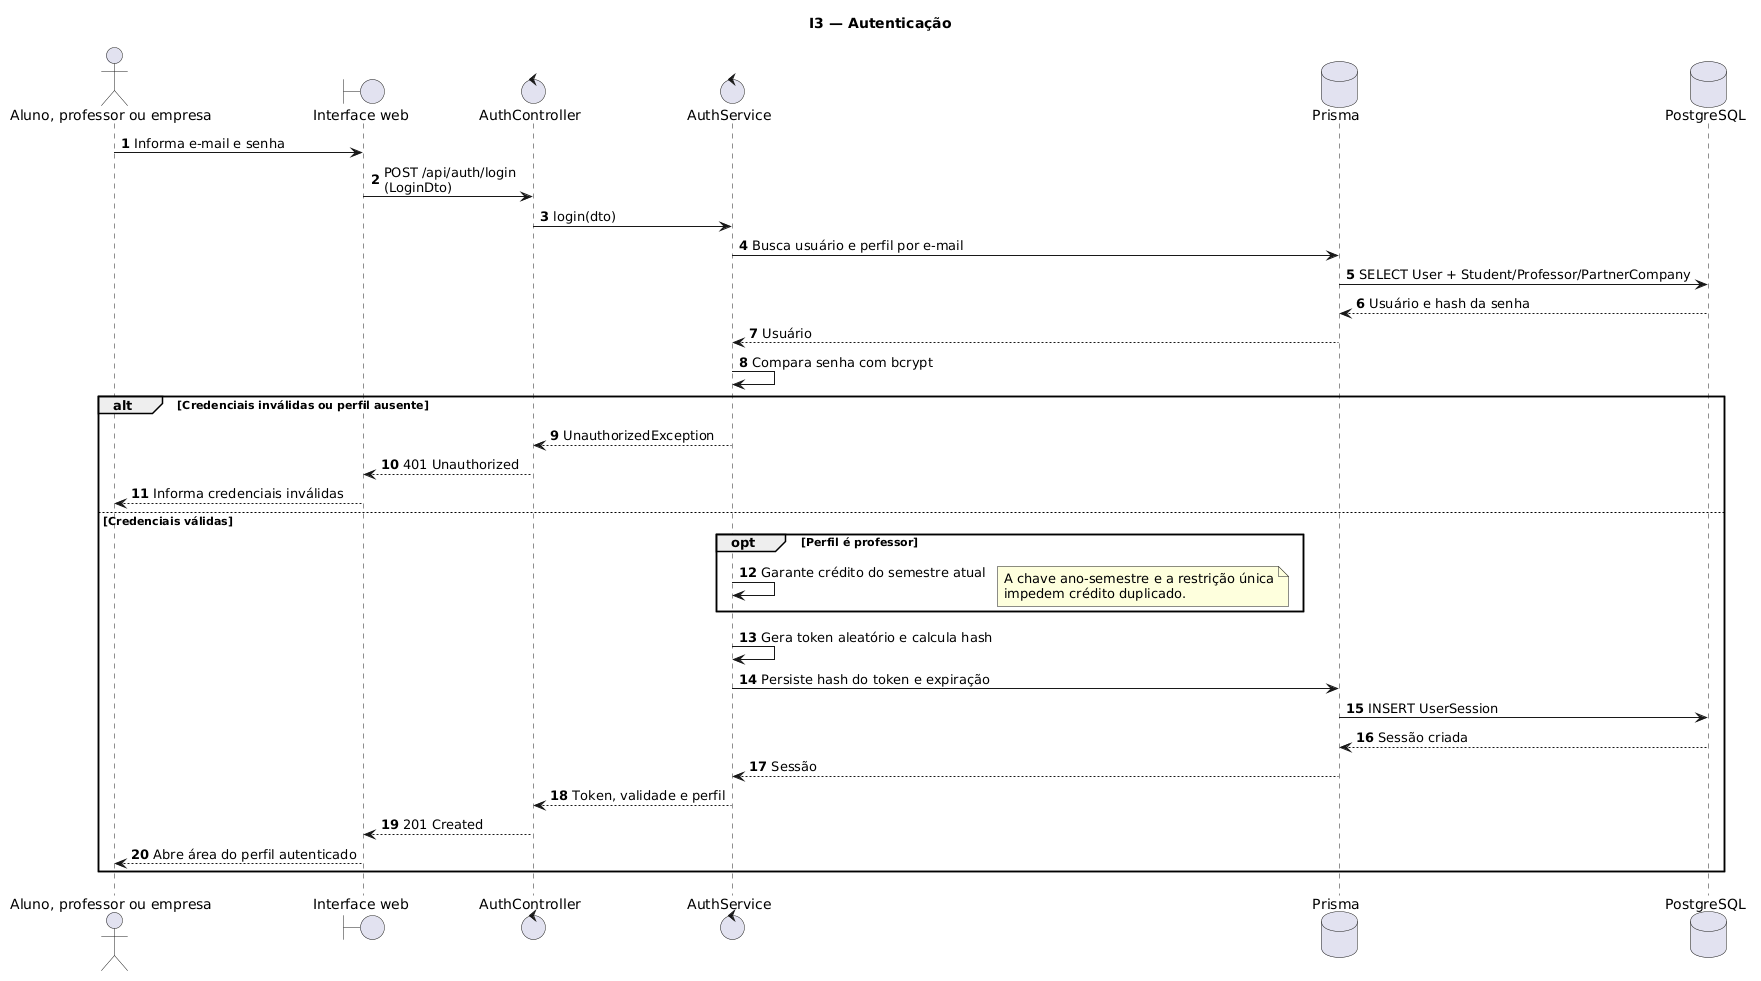

The diagram above was rendered by PlantUML. Its source (embedded in the PNG):
@startuml
title I3 — Autenticação
autonumber
actor "Aluno, professor ou empresa" as Usuario
boundary "Interface web" as UI
control "AuthController" as Controller
control "AuthService" as Service
database "Prisma" as DAO
database "PostgreSQL" as DB

Usuario -> UI: Informa e-mail e senha
UI -> Controller: POST /api/auth/login\n(LoginDto)
Controller -> Service: login(dto)
Service -> DAO: Busca usuário e perfil por e-mail
DAO -> DB: SELECT User + Student/Professor/PartnerCompany
DB --> DAO: Usuário e hash da senha
DAO --> Service: Usuário
Service -> Service: Compara senha com bcrypt

alt Credenciais inválidas ou perfil ausente
  Service --> Controller: UnauthorizedException
  Controller --> UI: 401 Unauthorized
  UI --> Usuario: Informa credenciais inválidas
else Credenciais válidas
  opt Perfil é professor
    Service -> Service: Garante crédito do semestre atual
    note right
      A chave ano-semestre e a restrição única
      impedem crédito duplicado.
    end note
  end
  Service -> Service: Gera token aleatório e calcula hash
  Service -> DAO: Persiste hash do token e expiração
  DAO -> DB: INSERT UserSession
  DB --> DAO: Sessão criada
  DAO --> Service: Sessão
  Service --> Controller: Token, validade e perfil
  Controller --> UI: 201 Created
  UI --> Usuario: Abre área do perfil autenticado
end
@enduml